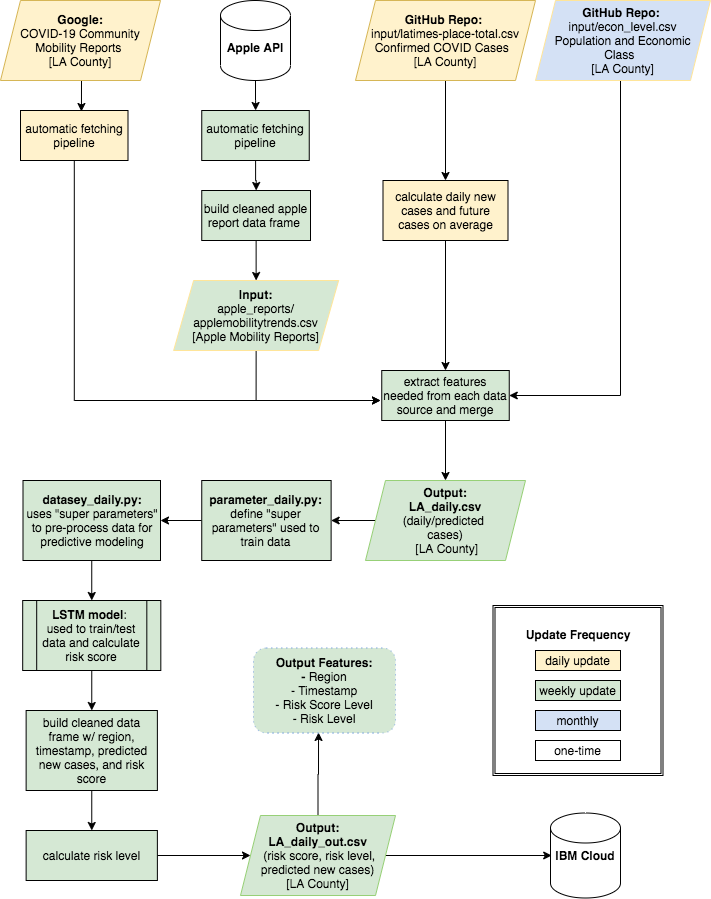

The diagram above was exported from draw.io. Its source (the exported page's mxGraphModel, read from the mxfile embedded in the PNG):
<mxGraphModel dx="1166" dy="692" grid="1" gridSize="10" guides="1" tooltips="1" connect="1" arrows="1" fold="1" page="1" pageScale="1" pageWidth="850" pageHeight="1100" math="0" shadow="0">
  <root>
    <mxCell id="0" />
    <mxCell id="1" parent="0" />
    <mxCell id="4KXb9JyP3AkB6F7u9Ha2-32" style="edgeStyle=orthogonalEdgeStyle;rounded=0;orthogonalLoop=1;jettySize=auto;html=1;entryX=1;entryY=0.5;entryDx=0;entryDy=0;" parent="1" source="c5__5FzdPdkLztYr7EIl-13" target="4KXb9JyP3AkB6F7u9Ha2-4" edge="1">
      <mxGeometry relative="1" as="geometry">
        <Array as="points">
          <mxPoint x="700" y="515" />
        </Array>
      </mxGeometry>
    </mxCell>
    <mxCell id="c5__5FzdPdkLztYr7EIl-13" value="&lt;b&gt;GitHub Repo:&lt;/b&gt;&amp;nbsp;&lt;br&gt;input/econ_level.csv&lt;br&gt;Population and Economic Class&amp;nbsp;&amp;nbsp;&lt;br&gt;[LA County]" style="shape=parallelogram;perimeter=parallelogramPerimeter;whiteSpace=wrap;html=1;fixedSize=1;fillColor=#D4E1F5;strokeColor=#FFE599;" parent="1" vertex="1">
      <mxGeometry x="615" y="120" width="175" height="80" as="geometry" />
    </mxCell>
    <mxCell id="4KXb9JyP3AkB6F7u9Ha2-36" value="" style="edgeStyle=orthogonalEdgeStyle;rounded=0;orthogonalLoop=1;jettySize=auto;html=1;" parent="1" source="c5__5FzdPdkLztYr7EIl-14" target="4KXb9JyP3AkB6F7u9Ha2-33" edge="1">
      <mxGeometry relative="1" as="geometry" />
    </mxCell>
    <mxCell id="c5__5FzdPdkLztYr7EIl-14" value="&lt;b&gt;Output:&lt;br&gt;&amp;nbsp;LA_daily.csv &lt;br&gt;&lt;/b&gt;(daily/predicted &lt;br&gt;cases)&lt;br&gt;&amp;nbsp;[LA County]" style="shape=parallelogram;perimeter=parallelogramPerimeter;whiteSpace=wrap;html=1;fixedSize=1;fillColor=#D5E8D4;strokeColor=#97D077;" parent="1" vertex="1">
      <mxGeometry x="445" y="600" width="160" height="80" as="geometry" />
    </mxCell>
    <mxCell id="4KXb9JyP3AkB6F7u9Ha2-45" style="edgeStyle=orthogonalEdgeStyle;rounded=0;orthogonalLoop=1;jettySize=auto;html=1;exitX=1;exitY=0.5;exitDx=0;exitDy=0;entryX=0.017;entryY=0.5;entryDx=0;entryDy=0;entryPerimeter=0;" parent="1" source="c5__5FzdPdkLztYr7EIl-23" target="c5__5FzdPdkLztYr7EIl-24" edge="1">
      <mxGeometry relative="1" as="geometry" />
    </mxCell>
    <mxCell id="VfQ2PKXqb5fFJSpvM04X-44" style="edgeStyle=orthogonalEdgeStyle;rounded=0;orthogonalLoop=1;jettySize=auto;html=1;exitX=0.5;exitY=0;exitDx=0;exitDy=0;entryX=0.458;entryY=0.994;entryDx=0;entryDy=0;entryPerimeter=0;" edge="1" parent="1" source="c5__5FzdPdkLztYr7EIl-23" target="VfQ2PKXqb5fFJSpvM04X-43">
      <mxGeometry relative="1" as="geometry" />
    </mxCell>
    <mxCell id="c5__5FzdPdkLztYr7EIl-23" value="&lt;b&gt;Output:&lt;br&gt;LA_daily_out.csv&lt;br&gt;&lt;/b&gt;&amp;nbsp;(risk score, risk level, predicted new cases)&lt;br&gt;[LA County]" style="shape=parallelogram;perimeter=parallelogramPerimeter;whiteSpace=wrap;html=1;fixedSize=1;fillColor=#D5E8D4;strokeColor=#97D077;" parent="1" vertex="1">
      <mxGeometry x="320" y="935" width="155" height="80" as="geometry" />
    </mxCell>
    <mxCell id="c5__5FzdPdkLztYr7EIl-24" value="&lt;b&gt;IBM Cloud&lt;/b&gt;" style="shape=cylinder2;whiteSpace=wrap;html=1;boundedLbl=1;backgroundOutline=1;size=15;fillColor=#FFFFFF;" parent="1" vertex="1">
      <mxGeometry x="630" y="932.5" width="70" height="85" as="geometry" />
    </mxCell>
    <mxCell id="4KXb9JyP3AkB6F7u9Ha2-6" style="edgeStyle=orthogonalEdgeStyle;rounded=0;orthogonalLoop=1;jettySize=auto;html=1;exitX=0.5;exitY=1;exitDx=0;exitDy=0;" parent="1" source="3Q9lxoXXyYOwo95ZzaGR-1" target="4KXb9JyP3AkB6F7u9Ha2-3" edge="1">
      <mxGeometry relative="1" as="geometry" />
    </mxCell>
    <mxCell id="3Q9lxoXXyYOwo95ZzaGR-1" value="&lt;b&gt;GitHub Repo: &lt;br&gt;&lt;/b&gt;input/latimes-place-total.csv&lt;br&gt;Confirmed COVID Cases&amp;nbsp;&amp;nbsp;&lt;br&gt;[LA County]" style="shape=parallelogram;perimeter=parallelogramPerimeter;whiteSpace=wrap;html=1;fixedSize=1;fillColor=#FFF2CC;strokeColor=#d6b656;" parent="1" vertex="1">
      <mxGeometry x="435" y="120" width="180" height="80" as="geometry" />
    </mxCell>
    <mxCell id="4KXb9JyP3AkB6F7u9Ha2-19" style="edgeStyle=orthogonalEdgeStyle;rounded=0;orthogonalLoop=1;jettySize=auto;html=1;exitX=0.5;exitY=1;exitDx=0;exitDy=0;entryX=0.567;entryY=0.02;entryDx=0;entryDy=0;entryPerimeter=0;" parent="1" source="4KXb9JyP3AkB6F7u9Ha2-1" target="4KXb9JyP3AkB6F7u9Ha2-17" edge="1">
      <mxGeometry relative="1" as="geometry" />
    </mxCell>
    <mxCell id="4KXb9JyP3AkB6F7u9Ha2-1" value="&lt;b&gt;Google:&lt;br&gt;&lt;/b&gt;COVID-19 Community Mobility Reports&amp;nbsp;&lt;br&gt;[LA County]" style="shape=parallelogram;perimeter=parallelogramPerimeter;whiteSpace=wrap;html=1;fixedSize=1;fillColor=#fff2cc;strokeColor=#d6b656;" parent="1" vertex="1">
      <mxGeometry x="80" y="120" width="160" height="80" as="geometry" />
    </mxCell>
    <mxCell id="4KXb9JyP3AkB6F7u9Ha2-29" style="edgeStyle=orthogonalEdgeStyle;rounded=0;orthogonalLoop=1;jettySize=auto;html=1;exitX=0.5;exitY=1;exitDx=0;exitDy=0;" parent="1" source="4KXb9JyP3AkB6F7u9Ha2-2" edge="1">
      <mxGeometry relative="1" as="geometry">
        <mxPoint x="460" y="520" as="targetPoint" />
        <Array as="points">
          <mxPoint x="335" y="520" />
        </Array>
      </mxGeometry>
    </mxCell>
    <mxCell id="4KXb9JyP3AkB6F7u9Ha2-2" value="&lt;b&gt;Input:&lt;br&gt;&lt;/b&gt;apple_reports/ applemobilitytrends.csv&lt;br&gt;[Apple Mobility Reports]" style="shape=parallelogram;perimeter=parallelogramPerimeter;whiteSpace=wrap;html=1;fixedSize=1;fillColor=#D5E8D4;strokeColor=#FFE599;" parent="1" vertex="1">
      <mxGeometry x="253.13" y="400" width="165" height="70" as="geometry" />
    </mxCell>
    <mxCell id="4KXb9JyP3AkB6F7u9Ha2-9" style="edgeStyle=orthogonalEdgeStyle;rounded=0;orthogonalLoop=1;jettySize=auto;html=1;exitX=0.5;exitY=1;exitDx=0;exitDy=0;entryX=0.5;entryY=0;entryDx=0;entryDy=0;" parent="1" source="4KXb9JyP3AkB6F7u9Ha2-3" target="4KXb9JyP3AkB6F7u9Ha2-4" edge="1">
      <mxGeometry relative="1" as="geometry" />
    </mxCell>
    <mxCell id="4KXb9JyP3AkB6F7u9Ha2-3" value="calculate daily new cases and future cases on average" style="rounded=0;whiteSpace=wrap;html=1;fillColor=#FFF2CC;" parent="1" vertex="1">
      <mxGeometry x="462.5" y="300" width="125" height="60" as="geometry" />
    </mxCell>
    <mxCell id="4KXb9JyP3AkB6F7u9Ha2-15" style="edgeStyle=orthogonalEdgeStyle;rounded=0;orthogonalLoop=1;jettySize=auto;html=1;exitX=0.5;exitY=1;exitDx=0;exitDy=0;" parent="1" source="4KXb9JyP3AkB6F7u9Ha2-4" target="c5__5FzdPdkLztYr7EIl-14" edge="1">
      <mxGeometry relative="1" as="geometry" />
    </mxCell>
    <mxCell id="4KXb9JyP3AkB6F7u9Ha2-4" value="extract features needed from each data source and merge" style="rounded=0;whiteSpace=wrap;html=1;fillColor=#D5E8D4;" parent="1" vertex="1">
      <mxGeometry x="461.25" y="490" width="127.5" height="50" as="geometry" />
    </mxCell>
    <mxCell id="4KXb9JyP3AkB6F7u9Ha2-41" style="edgeStyle=orthogonalEdgeStyle;rounded=0;orthogonalLoop=1;jettySize=auto;html=1;exitX=0.5;exitY=1;exitDx=0;exitDy=0;entryX=0.5;entryY=0;entryDx=0;entryDy=0;" parent="1" source="4KXb9JyP3AkB6F7u9Ha2-16" target="4KXb9JyP3AkB6F7u9Ha2-34" edge="1">
      <mxGeometry relative="1" as="geometry" />
    </mxCell>
    <mxCell id="4KXb9JyP3AkB6F7u9Ha2-16" value="&lt;b&gt;datasey_daily.py:&lt;br&gt;&lt;/b&gt;uses&amp;nbsp;&quot;super parameters&quot; to pre-process data for predictive modeling" style="rounded=0;whiteSpace=wrap;html=1;fillColor=#D5E8D4;" parent="1" vertex="1">
      <mxGeometry x="102.5" y="600" width="137.5" height="80" as="geometry" />
    </mxCell>
    <mxCell id="4KXb9JyP3AkB6F7u9Ha2-27" style="edgeStyle=orthogonalEdgeStyle;rounded=0;orthogonalLoop=1;jettySize=auto;html=1;" parent="1" source="4KXb9JyP3AkB6F7u9Ha2-17" edge="1">
      <mxGeometry relative="1" as="geometry">
        <mxPoint x="460" y="520" as="targetPoint" />
        <Array as="points">
          <mxPoint x="154" y="520" />
        </Array>
      </mxGeometry>
    </mxCell>
    <mxCell id="4KXb9JyP3AkB6F7u9Ha2-17" value="automatic fetching pipeline" style="rounded=0;whiteSpace=wrap;html=1;fillColor=#FFF2CC;" parent="1" vertex="1">
      <mxGeometry x="100" y="230" width="107.5" height="50" as="geometry" />
    </mxCell>
    <mxCell id="4KXb9JyP3AkB6F7u9Ha2-28" style="edgeStyle=orthogonalEdgeStyle;rounded=0;orthogonalLoop=1;jettySize=auto;html=1;exitX=0.5;exitY=1;exitDx=0;exitDy=0;" parent="1" source="4KXb9JyP3AkB6F7u9Ha2-18" target="4KXb9JyP3AkB6F7u9Ha2-2" edge="1">
      <mxGeometry relative="1" as="geometry" />
    </mxCell>
    <mxCell id="4KXb9JyP3AkB6F7u9Ha2-18" value="build cleaned apple report data frame&amp;nbsp;" style="rounded=0;whiteSpace=wrap;html=1;fillColor=#D5E8D4;" parent="1" vertex="1">
      <mxGeometry x="281.25" y="310" width="108.75" height="50" as="geometry" />
    </mxCell>
    <mxCell id="4KXb9JyP3AkB6F7u9Ha2-25" value="" style="edgeStyle=orthogonalEdgeStyle;rounded=0;orthogonalLoop=1;jettySize=auto;html=1;" parent="1" source="4KXb9JyP3AkB6F7u9Ha2-20" target="4KXb9JyP3AkB6F7u9Ha2-21" edge="1">
      <mxGeometry relative="1" as="geometry" />
    </mxCell>
    <mxCell id="4KXb9JyP3AkB6F7u9Ha2-20" value="&lt;font face=&quot;helvetica&quot;&gt;&lt;b&gt;&lt;br&gt;Apple API&lt;/b&gt;&lt;/font&gt;" style="shape=cylinder2;whiteSpace=wrap;html=1;boundedLbl=1;backgroundOutline=1;size=15;fillColor=#FFFFFF;" parent="1" vertex="1">
      <mxGeometry x="300" y="120" width="70" height="80" as="geometry" />
    </mxCell>
    <mxCell id="4KXb9JyP3AkB6F7u9Ha2-26" value="" style="edgeStyle=orthogonalEdgeStyle;rounded=0;orthogonalLoop=1;jettySize=auto;html=1;" parent="1" source="4KXb9JyP3AkB6F7u9Ha2-21" target="4KXb9JyP3AkB6F7u9Ha2-18" edge="1">
      <mxGeometry relative="1" as="geometry" />
    </mxCell>
    <mxCell id="4KXb9JyP3AkB6F7u9Ha2-21" value="automatic fetching pipeline" style="rounded=0;whiteSpace=wrap;html=1;fillColor=#D5E8D4;" parent="1" vertex="1">
      <mxGeometry x="281.25" y="230" width="107.5" height="50" as="geometry" />
    </mxCell>
    <mxCell id="4KXb9JyP3AkB6F7u9Ha2-37" value="" style="edgeStyle=orthogonalEdgeStyle;rounded=0;orthogonalLoop=1;jettySize=auto;html=1;" parent="1" source="4KXb9JyP3AkB6F7u9Ha2-33" target="4KXb9JyP3AkB6F7u9Ha2-16" edge="1">
      <mxGeometry relative="1" as="geometry" />
    </mxCell>
    <mxCell id="4KXb9JyP3AkB6F7u9Ha2-33" value="&lt;b&gt;parameter_daily.py:&lt;br&gt;&lt;/b&gt;define &quot;super parameters&quot; used to train data" style="rounded=0;whiteSpace=wrap;html=1;fillColor=#D5E8D4;" parent="1" vertex="1">
      <mxGeometry x="281.25" y="600" width="129.37" height="80" as="geometry" />
    </mxCell>
    <mxCell id="4KXb9JyP3AkB6F7u9Ha2-42" value="" style="edgeStyle=orthogonalEdgeStyle;rounded=0;orthogonalLoop=1;jettySize=auto;html=1;" parent="1" source="4KXb9JyP3AkB6F7u9Ha2-34" target="4KXb9JyP3AkB6F7u9Ha2-38" edge="1">
      <mxGeometry relative="1" as="geometry" />
    </mxCell>
    <mxCell id="4KXb9JyP3AkB6F7u9Ha2-34" value="&lt;b&gt;LSTM model&lt;/b&gt;: &lt;br&gt;used to train/test data and calculate risk score" style="shape=process;whiteSpace=wrap;html=1;backgroundOutline=1;fillColor=#D5E8D4;" parent="1" vertex="1">
      <mxGeometry x="102.19" y="720" width="138.13" height="70" as="geometry" />
    </mxCell>
    <mxCell id="4KXb9JyP3AkB6F7u9Ha2-43" value="" style="edgeStyle=orthogonalEdgeStyle;rounded=0;orthogonalLoop=1;jettySize=auto;html=1;" parent="1" source="4KXb9JyP3AkB6F7u9Ha2-38" target="4KXb9JyP3AkB6F7u9Ha2-39" edge="1">
      <mxGeometry relative="1" as="geometry" />
    </mxCell>
    <mxCell id="4KXb9JyP3AkB6F7u9Ha2-38" value="build cleaned data frame w/ region, timestamp, predicted new cases, and risk score" style="rounded=0;whiteSpace=wrap;html=1;fillColor=#D5E8D4;" parent="1" vertex="1">
      <mxGeometry x="105.63" y="830" width="131.25" height="80" as="geometry" />
    </mxCell>
    <mxCell id="4KXb9JyP3AkB6F7u9Ha2-44" value="" style="edgeStyle=orthogonalEdgeStyle;rounded=0;orthogonalLoop=1;jettySize=auto;html=1;" parent="1" source="4KXb9JyP3AkB6F7u9Ha2-39" target="c5__5FzdPdkLztYr7EIl-23" edge="1">
      <mxGeometry relative="1" as="geometry" />
    </mxCell>
    <mxCell id="4KXb9JyP3AkB6F7u9Ha2-39" value="calculate risk level" style="rounded=0;whiteSpace=wrap;html=1;fillColor=#D5E8D4;" parent="1" vertex="1">
      <mxGeometry x="105.63" y="950" width="131.25" height="50" as="geometry" />
    </mxCell>
    <mxCell id="VfQ2PKXqb5fFJSpvM04X-37" value="&lt;b&gt;Update Frequency&lt;br&gt;&lt;/b&gt;&lt;br&gt;&lt;br&gt;&lt;br&gt;&lt;br&gt;&lt;br&gt;&lt;br&gt;&lt;br&gt;&lt;br&gt;" style="shape=ext;double=1;whiteSpace=wrap;html=1;aspect=fixed;" vertex="1" parent="1">
      <mxGeometry x="572.5" y="725" width="170" height="170" as="geometry" />
    </mxCell>
    <mxCell id="VfQ2PKXqb5fFJSpvM04X-32" value="daily update" style="rounded=0;whiteSpace=wrap;html=1;fillColor=#FFF2CC;" vertex="1" parent="1">
      <mxGeometry x="615" y="770" width="85" height="20" as="geometry" />
    </mxCell>
    <mxCell id="VfQ2PKXqb5fFJSpvM04X-33" value="weekly update" style="rounded=0;whiteSpace=wrap;html=1;fillColor=#D5E8D4;" vertex="1" parent="1">
      <mxGeometry x="615" y="800" width="85" height="20" as="geometry" />
    </mxCell>
    <mxCell id="VfQ2PKXqb5fFJSpvM04X-34" value="monthly" style="rounded=0;whiteSpace=wrap;html=1;fillColor=#D4E1F5;" vertex="1" parent="1">
      <mxGeometry x="615" y="830" width="85" height="20" as="geometry" />
    </mxCell>
    <mxCell id="VfQ2PKXqb5fFJSpvM04X-36" value="one-time" style="rounded=0;whiteSpace=wrap;html=1;" vertex="1" parent="1">
      <mxGeometry x="615" y="860" width="85" height="20" as="geometry" />
    </mxCell>
    <mxCell id="VfQ2PKXqb5fFJSpvM04X-43" value="&lt;b&gt;Output Features:&lt;br&gt;- &lt;/b&gt;Region&lt;br&gt;- Timestamp&lt;br&gt;- Risk Score Level&lt;br&gt;- Risk Level&lt;br&gt;" style="shape=ext;rounded=1;html=1;whiteSpace=wrap;dashed=1;dashPattern=1 4;strokeColor=#7EA6E0;fillColor=#D5E8D4;" vertex="1" parent="1">
      <mxGeometry x="333" y="767.5" width="142" height="85" as="geometry" />
    </mxCell>
  </root>
</mxGraphModel>